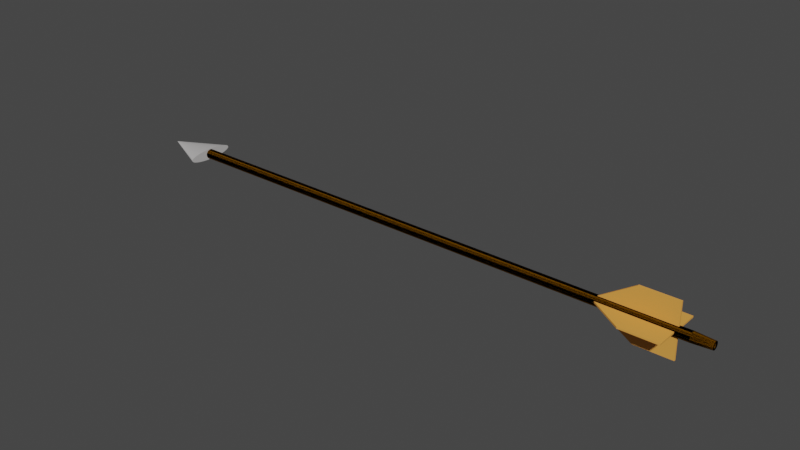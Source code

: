 # Source: arrow.blend  (saved by Blender 3.4.6; exported with 4.5.12 LTS)
import bpy
from mathutils import Matrix  # noqa: F401  (used for matrix-valued properties, if any)

bpy.ops.wm.read_factory_settings(use_empty=True)
scene = bpy.context.scene
scene.name = 'Scene'

# ---- collections
col_collection = bpy.data.collections.new('Collection'); scene.collection.children.link(col_collection)

# ---- materials (node trees are filled in below, after node groups)
mat_material = bpy.data.materials.new('Material')
mat_material.alpha_threshold = 0.0
mat_material.use_transparent_shadow = False
mat_material.diffuse_color = (0.1571, 0.06388, 0.0, 1.0)
mat_material.roughness = 0.5
mat_material.line_color = (0.0, 0.0, 0.0, 1.0)
mat_material_001 = bpy.data.materials.new('Material.001')
mat_material_001.use_transparent_shadow = False
mat_material_001.diffuse_color = (0.5143, 0.5028, 0.4984, 1.0)
mat_material_001.metallic = 1.0
mat_material_003 = bpy.data.materials.new('Material.003')
mat_material_003.use_transparent_shadow = False
mat_material_003.diffuse_color = (0.8, 0.3574, 0.07471, 1.0)
mat_material_002 = bpy.data.materials.new('Material.002')
mat_material_002.use_transparent_shadow = False
mat_material_002.diffuse_color = (0.8, 0.3573, 0.07429, 1.0)

# ---- material node trees

# ---- world
world_world = bpy.data.worlds.new('World'); scene.world = world_world
world_world.use_nodes = True; world_world.node_tree.nodes.clear()
_N = world_world.node_tree.nodes; _L = world_world.node_tree.links
n0 = _N.new('ShaderNodeOutputWorld'); n0.name = 'World Output'; n0.location = (300, 300)
n1 = _N.new('ShaderNodeBackground'); n1.name = 'Background'; n1.location = (10, 300)
n1.inputs[0].default_value = (0.05088, 0.05088, 0.05088, 1.0)
_L.new(n1.outputs[0], n0.inputs[0])
n0.is_active_output = True
world_world.color = (0.05088, 0.05088, 0.05088)
world_world.use_sun_shadow = False
world_world.sun_shadow_jitter_overblur = 0.0

# ---- meshes
me_cube = bpy.data.meshes.new('Cube')
me_cube.from_pydata([(1.0, 1.0, 1.0), (1.0, 1.0, -1.0), (1.0, -1.0, 1.0), (1.0, -1.0, -1.0), (-1.0, 0.7916, 0.7916), (-1.0, 0.7916, -0.7916), (-1.0, -0.7916, 0.7916), (-1.0, -0.7916, -0.7916), (-0.9336, 1.0, -1.0), (-0.9336, -1.0, 1.0), (-0.9336, -1.0, -1.0), (-0.9336, 1.0, 1.0)], [], [(11, 4, 6, 9), (10, 9, 6, 7), (7, 6, 4, 5), (8, 1, 3, 10), (1, 0, 2, 3), (8, 11, 0, 1), (5, 4, 11, 8), (5, 8, 10, 7), (3, 2, 9, 10), (0, 11, 9, 2)])
_uv = me_cube.uv_layers.new(name='UVMap')
_uv.uv.foreach_set('vector', [0.8667, 0.5, 0.875, 0.5, 0.875, 0.75, 0.8667, 0.75, 0.375, 0.9917, 0.625, 0.9917, 0.625, 1.0, 0.375, 1.0, 0.375, 0.0, 0.625, 0.0, 0.625, 0.25, 0.375, 0.25, 0.1333, 0.5, 0.375, 0.5, 0.375, 0.75, 0.1333, 0.75, 0.375, 0.5, 0.625, 0.5, 0.625, 0.75, 0.375, 0.75, 0.375, 0.2583, 0.625, 0.2583, 0.625, 0.5, 0.375, 0.5, 0.375, 0.25, 0.625, 0.25, 0.625, 0.2583, 0.375, 0.2583, 0.125, 0.5, 0.1333, 0.5, 0.1333, 0.75, 0.125, 0.75, 0.375, 0.75, 0.625, 0.75, 0.625, 0.9917, 0.375, 0.9917, 0.625, 0.5, 0.8667, 0.5, 0.8667, 0.75, 0.625, 0.75])
me_cube.materials.append(mat_material)
me_cube.use_mirror_vertex_groups = False
me_cube.update()
me_cone = bpy.data.meshes.new('Cone')
me_cone.from_pydata([(0.0, 1.0, -1.0), (0.1951, 0.9808, -1.0), (0.3827, 0.9239, -1.0), (0.5556, 0.8315, -1.0), (0.7071, 0.7071, -1.0), (0.8315, 0.5556, -1.0), (0.9239, 0.3827, -1.0), (0.9808, 0.1951, -1.0), (1.0, 0.0, -1.0), (0.9808, -0.1951, -1.0), (0.9239, -0.3827, -1.0), (0.8315, -0.5556, -1.0), (0.7071, -0.7071, -1.0), (0.5556, -0.8315, -1.0), (0.3827, -0.9239, -1.0), (0.1951, -0.9808, -1.0), (0.0, -1.0, -1.0), (-0.1951, -0.9808, -1.0), (-0.3827, -0.9239, -1.0), (-0.5556, -0.8315, -1.0), (-0.7071, -0.7071, -1.0), (-0.8315, -0.5556, -1.0), (-0.9239, -0.3827, -1.0), (-0.9808, -0.1951, -1.0), (-1.0, 0.0, -1.0), (-0.9808, 0.1951, -1.0), (-0.9239, 0.3827, -1.0), (-0.8315, 0.5556, -1.0), (-0.7071, 0.7071, -1.0), (-0.5556, 0.8315, -1.0), (-0.3827, 0.9239, -1.0), (-0.1951, 0.9808, -1.0), (0.0, 0.0, 1.0)], [], [(0, 32, 1), (1, 32, 2), (2, 32, 3), (3, 32, 4), (4, 32, 5), (5, 32, 6), (6, 32, 7), (7, 32, 8), (8, 32, 9), (9, 32, 10), (10, 32, 11), (11, 32, 12), (12, 32, 13), (13, 32, 14), (14, 32, 15), (15, 32, 16), (16, 32, 17), (17, 32, 18), (18, 32, 19), (19, 32, 20), (20, 32, 21), (21, 32, 22), (22, 32, 23), (23, 32, 24), (24, 32, 25), (25, 32, 26), (26, 32, 27), (27, 32, 28), (28, 32, 29), (29, 32, 30), (0, 1, 2, 3, 4, 5, 6, 7, 8, 9, 10, 11, 12, 13, 14, 15, 16, 17, 18, 19, 20, 21, 22, 23, 24, 25, 26, 27, 28, 29, 30, 31), (30, 32, 31), (31, 32, 0)])
_uv = me_cone.uv_layers.new(name='UVMap')
_uv.uv.foreach_set('vector', [0.25, 0.49, 0.25, 0.25, 0.2968, 0.4854, 0.2968, 0.4854, 0.25, 0.25, 0.3418, 0.4717, 0.3418, 0.4717, 0.25, 0.25, 0.3833, 0.4496, 0.3833, 0.4496, 0.25, 0.25, 0.4197, 0.4197, 0.4197, 0.4197, 0.25, 0.25, 0.4496, 0.3833, 0.4496, 0.3833, 0.25, 0.25, 0.4717, 0.3418, 0.4717, 0.3418, 0.25, 0.25, 0.4854, 0.2968, 0.4854, 0.2968, 0.25, 0.25, 0.49, 0.25, 0.49, 0.25, 0.25, 0.25, 0.4854, 0.2032, 0.4854, 0.2032, 0.25, 0.25, 0.4717, 0.1582, 0.4717, 0.1582, 0.25, 0.25, 0.4496, 0.1167, 0.4496, 0.1167, 0.25, 0.25, 0.4197, 0.08029, 0.4197, 0.08029, 0.25, 0.25, 0.3833, 0.05045, 0.3833, 0.05045, 0.25, 0.25, 0.3418, 0.02827, 0.3418, 0.02827, 0.25, 0.25, 0.2968, 0.01461, 0.2968, 0.01461, 0.25, 0.25, 0.25, 0.01, 0.25, 0.01, 0.25, 0.25, 0.2032, 0.01461, 0.2032, 0.01461, 0.25, 0.25, 0.1582, 0.02827, 0.1582, 0.02827, 0.25, 0.25, 0.1167, 0.05045, 0.1167, 0.05045, 0.25, 0.25, 0.08029, 0.08029, 0.08029, 0.08029, 0.25, 0.25, 0.05045, 0.1167, 0.05045, 0.1167, 0.25, 0.25, 0.02827, 0.1582, 0.02827, 0.1582, 0.25, 0.25, 0.01461, 0.2032, 0.01461, 0.2032, 0.25, 0.25, 0.01, 0.25, 0.01, 0.25, 0.25, 0.25, 0.01461, 0.2968, 0.01461, 0.2968, 0.25, 0.25, 0.02827, 0.3418, 0.02827, 0.3418, 0.25, 0.25, 0.05045, 0.3833, 0.05045, 0.3833, 0.25, 0.25, 0.08029, 0.4197, 0.08029, 0.4197, 0.25, 0.25, 0.1167, 0.4496, 0.1167, 0.4496, 0.25, 0.25, 0.1582, 0.4717, 0.75, 0.49, 0.7968, 0.4854, 0.8418, 0.4717, 0.8833, 0.4496, 0.9197, 0.4197, 0.9496, 0.3833, 0.9717, 0.3418, 0.9854, 0.2968, 0.99, 0.25, 0.9854, 0.2032, 0.9717, 0.1582, 0.9496, 0.1167, 0.9197, 0.08029, 0.8833, 0.05045, 0.8418, 0.02827, 0.7968, 0.01461, 0.75, 0.01, 0.7032, 0.01461, 0.6582, 0.02827, 0.6167, 0.05045, 0.5803, 0.08029, 0.5504, 0.1167, 0.5283, 0.1582, 0.5146, 0.2032, 0.51, 0.25, 0.5146, 0.2968, 0.5283, 0.3418, 0.5504, 0.3833, 0.5803, 0.4197, 0.6167, 0.4496, 0.6582, 0.4717, 0.7032, 0.4854, 0.1582, 0.4717, 0.25, 0.25, 0.2032, 0.4854, 0.2032, 0.4854, 0.25, 0.25, 0.25, 0.49])
me_cone.materials.append(mat_material_001)
me_cone.update()
me_plane = bpy.data.meshes.new('Plane')
me_plane.from_pydata([(-0.2432, -1.0, 0.0), (0.4176, -1.0, 0.0), (-0.2432, -1.0, 0.04384), (0.4176, 1.0, 0.0), (0.0872, -1.0, 0.0), (-0.2432, 0.0, 0.0), (0.4176, 0.0, 0.0), (0.0872, 0.0, 0.0), (0.4176, -1.0, 0.04384), (0.4176, 1.0, 0.04384), (0.0872, -1.0, 0.04384), (-0.2432, 0.0, 0.04384), (0.4176, 0.0, 0.04384), (0.0872, 0.0, 0.04384)], [], [(0, 5, 7, 4), (4, 7, 6, 1), (2, 10, 13, 11), (10, 8, 12, 13), (5, 0, 2, 11), (4, 1, 8, 10), (1, 6, 12, 8), (0, 4, 10, 2), (6, 3, 9, 12), (9, 11, 13, 12), (5, 11, 9, 3), (3, 6, 7, 5)])
_uv = me_plane.uv_layers.new(name='UVMap')
_uv.uv.foreach_set('vector', [0.0, 0.0, 0.0, 0.5, 0.5, 0.5, 0.5, 0.0, 0.5, 0.0, 0.5, 0.5, 1.0, 0.5, 1.0, 0.0, 0.0, 0.0, 0.5, 0.0, 0.5, 0.5, 0.0, 0.5, 0.5, 0.0, 1.0, 0.0, 1.0, 0.5, 0.5, 0.5, 0.0, 0.5, 0.0, 0.0, 0.0, 0.0, 0.0, 0.5, 0.5, 0.0, 1.0, 0.0, 1.0, 0.0, 0.5, 0.0, 1.0, 0.0, 1.0, 0.5, 1.0, 0.5, 1.0, 0.0, 0.0, 0.0, 0.5, 0.0, 0.5, 0.0, 0.0, 0.0, 1.0, 0.5, 1.0, 1.0, 1.0, 1.0, 1.0, 0.5, 1.0, 1.0, 0.0, 0.5, 0.5, 0.5, 1.0, 0.5, 0.0, 0.5, 0.0, 0.5, 1.0, 1.0, 1.0, 1.0, 1.0, 1.0, 1.0, 0.5, 0.5, 0.5, 0.0, 0.5])
me_plane.materials.append(mat_material_003)
me_plane.update()
me_plane_001 = bpy.data.meshes.new('Plane.001')
me_plane_001.from_pydata([(-0.2432, -1.0, 0.0), (0.4176, -1.0, 0.0), (-0.2432, -1.0, 0.04384), (0.4176, 1.0, 0.0), (0.0872, -1.0, 0.0), (-0.2432, 0.0, 0.0), (0.4176, 0.0, 0.0), (0.0872, 0.0, 0.0), (0.4176, -1.0, 0.04384), (0.4176, 1.0, 0.04384), (0.0872, -1.0, 0.04384), (-0.2432, 0.0, 0.04384), (0.4176, 0.0, 0.04384), (0.0872, 0.0, 0.04384)], [], [(0, 5, 7, 4), (4, 7, 6, 1), (2, 10, 13, 11), (10, 8, 12, 13), (5, 0, 2, 11), (4, 1, 8, 10), (1, 6, 12, 8), (0, 4, 10, 2), (6, 3, 9, 12), (9, 11, 13, 12), (5, 11, 9, 3), (3, 6, 7, 5)])
_uv = me_plane_001.uv_layers.new(name='UVMap')
_uv.uv.foreach_set('vector', [0.0, 0.0, 0.0, 0.5, 0.5, 0.5, 0.5, 0.0, 0.5, 0.0, 0.5, 0.5, 1.0, 0.5, 1.0, 0.0, 0.0, 0.0, 0.5, 0.0, 0.5, 0.5, 0.0, 0.5, 0.5, 0.0, 1.0, 0.0, 1.0, 0.5, 0.5, 0.5, 0.0, 0.5, 0.0, 0.0, 0.0, 0.0, 0.0, 0.5, 0.5, 0.0, 1.0, 0.0, 1.0, 0.0, 0.5, 0.0, 1.0, 0.0, 1.0, 0.5, 1.0, 0.5, 1.0, 0.0, 0.0, 0.0, 0.5, 0.0, 0.5, 0.0, 0.0, 0.0, 1.0, 0.5, 1.0, 1.0, 1.0, 1.0, 1.0, 0.5, 1.0, 1.0, 0.0, 0.5, 0.5, 0.5, 1.0, 0.5, 0.0, 0.5, 0.0, 0.5, 1.0, 1.0, 1.0, 1.0, 1.0, 1.0, 1.0, 0.5, 0.5, 0.5, 0.0, 0.5])
me_plane_001.materials.append(mat_material_002)
me_plane_001.update()

# ---- objects
ob_cube = bpy.data.objects.new('Cube', me_cube)
ob_cone = bpy.data.objects.new('Cone', me_cone)
ob_plane = bpy.data.objects.new('Plane', me_plane)
ob_plane_001 = bpy.data.objects.new('Plane.001', me_plane_001)
ob_plane_002 = bpy.data.objects.new('Plane.002', me_plane)
ob_plane_003 = bpy.data.objects.new('Plane.003', me_plane_001)

# ---- transforms, parenting, visibility, modifiers, constraints
ob_cube.location = (-2.146, 0.0, 0.0)
ob_cube.scale = (-1.516, -0.01952, -0.0191)
ob_cube.lock_rotations_4d = False
ob_cube.empty_display_type = 'ARROWS'
ob_cube.lineart.crease_threshold = 0.0
_m = ob_cube.modifiers.new('Screw', 'SCREW')
_m.axis = 'X'
ob_cone.location = (-3.803, 0.0, 0.0)
ob_cone.rotation_euler = (0.0, -1.57, 0.0)
ob_cone.scale = (-0.02983, 0.1325, 0.1411)
ob_plane.location = (-1.002, -0.09457, 0.0)
ob_plane.rotation_euler = (0.0, 0.0, 1.571)
ob_plane.scale = (0.2013, 0.2013, 0.2013)
ob_plane_001.location = (-1.002, 0.09951, 0.005198)
ob_plane_001.rotation_euler = (3.135, -4.841e-05, -1.579)
ob_plane_001.scale = (0.2013, 0.2013, 0.2013)
ob_plane_002.location = (-0.9934, -0.005821, 0.09956)
ob_plane_002.rotation_euler = (2.415e-06, 1.55, 1.571)
ob_plane_002.scale = (0.2013, 0.2013, 0.2013)
ob_plane_003.location = (-0.9934, 0.00339, -0.09436)
ob_plane_003.rotation_euler = (3.494, -1.549, -1.929)
ob_plane_003.scale = (0.2013, 0.2013, 0.2013)

# ---- collection membership
col_collection.objects.link(ob_cube)
col_collection.objects.link(ob_cone)
col_collection.objects.link(ob_plane)
col_collection.objects.link(ob_plane_001)
col_collection.objects.link(ob_plane_002)
col_collection.objects.link(ob_plane_003)

# ---- scene / render settings (as saved in the file)
scene.frame_start = 1; scene.frame_end = 250; scene.frame_set(1)
scene.render.engine = 'BLENDER_EEVEE_NEXT'
scene.cycles.sampling_pattern = 'TABULATED_SOBOL'
scene.cycles.use_light_tree = False
scene.view_settings.view_transform = 'Filmic'
bpy.context.view_layer.update()

# ---- added for rendering (the .blend has no active camera and no usable light): camera, sun
cam_auto = bpy.data.cameras.new('AutoCamera')
cam_auto.lens = 50.0
cam_auto.sensor_width = 36.0
cam_auto.clip_end = 1000.0
ob_auto_camera = bpy.data.objects.new('AutoCamera', cam_auto)
scene.collection.objects.link(ob_auto_camera)
ob_auto_camera.location = (0.802926, -3.70521, 2.47414)
ob_auto_camera.rotation_euler = (1.09748, -7.21219e-08, 0.694738)
scene.camera = ob_auto_camera
light_auto_sun = bpy.data.lights.new('AutoSun', 'SUN')
light_auto_sun.energy = 3.0
light_auto_sun.angle = 0.0523599
ob_auto_sun = bpy.data.objects.new('AutoSun', light_auto_sun)
scene.collection.objects.link(ob_auto_sun)
ob_auto_sun.rotation_euler = (0.872665, 0.174533, 0.523599)
bpy.context.view_layer.update()
